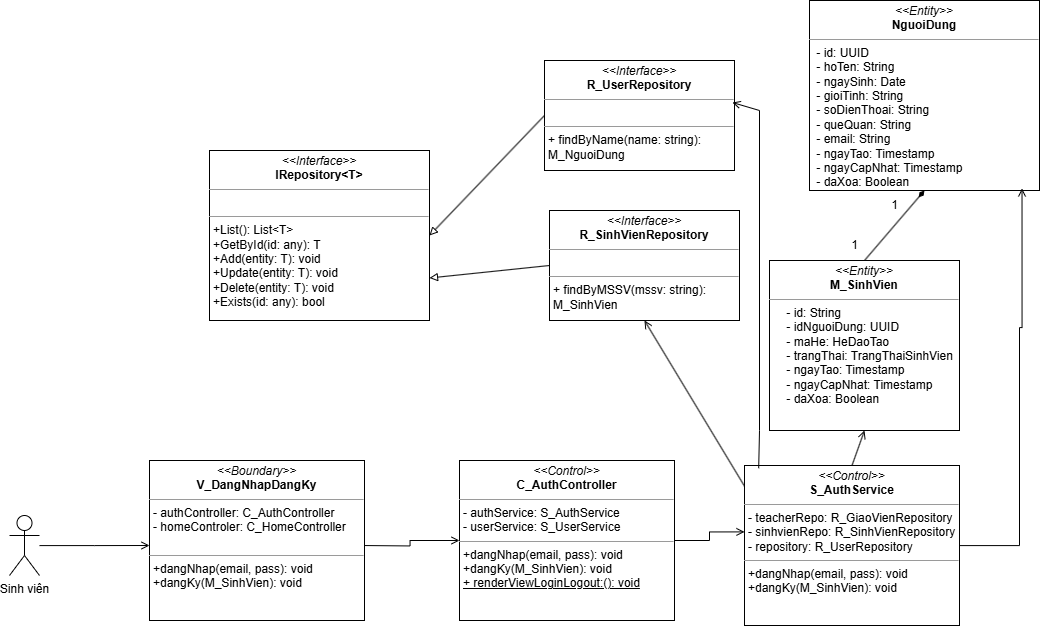

The diagram above was exported from draw.io. Its source (the exported page's mxGraphModel, read from the mxfile embedded in the PNG):
<mxGraphModel dx="1764" dy="2002" grid="1" gridSize="10" guides="1" tooltips="1" connect="1" arrows="1" fold="1" page="1" pageScale="1" pageWidth="850" pageHeight="1100" background="none" math="0" shadow="0">
  <root>
    <mxCell id="0" />
    <mxCell id="1" parent="0" />
    <mxCell id="klWV4Ag5THEcsDGoQwFA-8" style="edgeStyle=orthogonalEdgeStyle;rounded=0;orthogonalLoop=1;jettySize=auto;html=1;entryX=0;entryY=0.5;entryDx=0;entryDy=0;endArrow=open;endFill=0;" parent="1" source="vxewiHkBcCFbYGl57C8Q-1" edge="1">
      <mxGeometry relative="1" as="geometry">
        <mxPoint x="690" y="475" as="targetPoint" />
        <mxPoint x="540" y="475" as="sourcePoint" />
      </mxGeometry>
    </mxCell>
    <mxCell id="vxewiHkBcCFbYGl57C8Q-1" value="Sinh viên" style="shape=umlActor;verticalLabelPosition=bottom;verticalAlign=top;html=1;outlineConnect=0;" parent="1" vertex="1">
      <mxGeometry x="550" y="445" width="30" height="60" as="geometry" />
    </mxCell>
    <mxCell id="vxewiHkBcCFbYGl57C8Q-9" value="&lt;p style=&quot;margin:0px;margin-top:4px;text-align:center;&quot;&gt;&lt;i&gt;&amp;lt;&amp;lt;Interface&amp;gt;&amp;gt;&lt;/i&gt;&lt;br&gt;&lt;b&gt;IRepository&amp;lt;T&amp;gt;&lt;/b&gt;&lt;/p&gt;&lt;hr size=&quot;1&quot;&gt;&lt;p style=&quot;margin:0px;margin-left:4px;&quot;&gt;&lt;br&gt;&lt;/p&gt;&lt;hr size=&quot;1&quot;&gt;&lt;p style=&quot;margin: 0px 0px 0px 4px;&quot;&gt;+List(): List&amp;lt;T&amp;gt;&amp;nbsp; &amp;nbsp; &amp;nbsp; &amp;nbsp; &amp;nbsp; &amp;nbsp; &amp;nbsp; &amp;nbsp;&lt;/p&gt;&lt;p style=&quot;margin: 0px 0px 0px 4px;&quot;&gt;+GetById(id: any): T&amp;nbsp; &amp;nbsp; &amp;nbsp; &amp;nbsp; &amp;nbsp; &amp;nbsp;&lt;/p&gt;&lt;p style=&quot;margin: 0px 0px 0px 4px;&quot;&gt;+Add(entity: T): void&amp;nbsp; &amp;nbsp; &amp;nbsp; &amp;nbsp; &amp;nbsp;&amp;nbsp;&lt;/p&gt;&lt;p style=&quot;margin: 0px 0px 0px 4px;&quot;&gt;+Update(entity: T): void&amp;nbsp; &amp;nbsp; &amp;nbsp; &amp;nbsp;&lt;/p&gt;&lt;p style=&quot;margin: 0px 0px 0px 4px;&quot;&gt;+Delete(entity: T): void&amp;nbsp; &amp;nbsp; &amp;nbsp; &amp;nbsp;&lt;/p&gt;&lt;p style=&quot;margin: 0px 0px 0px 4px;&quot;&gt;+Exists(id: any): bool&amp;nbsp;&lt;/p&gt;" style="verticalAlign=top;align=left;overflow=fill;fontSize=12;fontFamily=Helvetica;html=1;rounded=0;shadow=0;comic=0;labelBackgroundColor=none;strokeWidth=1" parent="1" vertex="1">
      <mxGeometry x="750" y="80" width="220" height="170" as="geometry" />
    </mxCell>
    <mxCell id="vxewiHkBcCFbYGl57C8Q-16" value="" style="endArrow=block;html=1;rounded=0;exitX=0;exitY=0.5;exitDx=0;exitDy=0;entryX=1;entryY=0.75;entryDx=0;entryDy=0;endFill=0;" parent="1" source="XnIxh9lkRUUDwpkoOnCn-7" target="vxewiHkBcCFbYGl57C8Q-9" edge="1">
      <mxGeometry width="50" height="50" relative="1" as="geometry">
        <mxPoint x="1080" y="205" as="sourcePoint" />
        <mxPoint x="590" y="340" as="targetPoint" />
      </mxGeometry>
    </mxCell>
    <mxCell id="klWV4Ag5THEcsDGoQwFA-9" value="" style="edgeStyle=orthogonalEdgeStyle;rounded=0;orthogonalLoop=1;jettySize=auto;html=1;endArrow=open;endFill=0;entryX=0;entryY=0.5;entryDx=0;entryDy=0;" parent="1" target="XnIxh9lkRUUDwpkoOnCn-3" edge="1">
      <mxGeometry relative="1" as="geometry">
        <mxPoint x="900" y="475" as="sourcePoint" />
        <mxPoint x="1025" y="475.090909090909" as="targetPoint" />
      </mxGeometry>
    </mxCell>
    <mxCell id="klWV4Ag5THEcsDGoQwFA-10" value="" style="edgeStyle=orthogonalEdgeStyle;rounded=0;orthogonalLoop=1;jettySize=auto;html=1;endArrow=open;endFill=0;exitX=1;exitY=0.5;exitDx=0;exitDy=0;entryX=0;entryY=0.415;entryDx=0;entryDy=0;entryPerimeter=0;" parent="1" source="XnIxh9lkRUUDwpkoOnCn-3" target="XnIxh9lkRUUDwpkoOnCn-4" edge="1">
      <mxGeometry relative="1" as="geometry">
        <mxPoint x="1275" y="475" as="sourcePoint" />
        <mxPoint x="1340" y="475.090909090909" as="targetPoint" />
      </mxGeometry>
    </mxCell>
    <mxCell id="klWV4Ag5THEcsDGoQwFA-12" value="" style="endArrow=open;html=1;rounded=0;exitX=0.012;exitY=0.156;exitDx=0;exitDy=0;entryX=0.5;entryY=1;entryDx=0;entryDy=0;endFill=0;exitPerimeter=0;" parent="1" source="XnIxh9lkRUUDwpkoOnCn-4" target="XnIxh9lkRUUDwpkoOnCn-7" edge="1">
      <mxGeometry width="50" height="50" relative="1" as="geometry">
        <mxPoint x="1402.5" y="380" as="sourcePoint" />
        <mxPoint x="1170" y="260" as="targetPoint" />
      </mxGeometry>
    </mxCell>
    <mxCell id="XnIxh9lkRUUDwpkoOnCn-2" value="&lt;p style=&quot;margin:0px;margin-top:4px;text-align:center;&quot;&gt;&lt;i&gt;&amp;lt;&amp;lt;Boundary&amp;gt;&amp;gt;&lt;/i&gt;&lt;br&gt;&lt;b&gt;V_DangNhapDangKy&lt;/b&gt;&lt;/p&gt;&lt;hr size=&quot;1&quot;&gt;&lt;p style=&quot;margin:0px;margin-left:4px;&quot;&gt;- authController: C_AuthController&lt;/p&gt;&lt;p style=&quot;margin:0px;margin-left:4px;&quot;&gt;- homeControler: C_HomeController&lt;/p&gt;&lt;div&gt;&lt;br&gt;&lt;/div&gt;&lt;hr size=&quot;1&quot;&gt;&lt;p style=&quot;margin:0px;margin-left:4px;&quot;&gt;+dangNhap(email, pass): void&lt;/p&gt;&lt;p style=&quot;margin:0px;margin-left:4px;&quot;&gt;+dangKy(M_SinhVien): void&lt;/p&gt;" style="verticalAlign=top;align=left;overflow=fill;fontSize=12;fontFamily=Helvetica;html=1;rounded=0;shadow=0;comic=0;labelBackgroundColor=none;strokeWidth=1" vertex="1" parent="1">
      <mxGeometry x="690" y="390" width="215" height="160" as="geometry" />
    </mxCell>
    <mxCell id="XnIxh9lkRUUDwpkoOnCn-3" value="&lt;p style=&quot;margin:0px;margin-top:4px;text-align:center;&quot;&gt;&lt;i&gt;&amp;lt;&amp;lt;Control&amp;gt;&amp;gt;&lt;/i&gt;&lt;br&gt;&lt;b&gt;C_AuthController&lt;/b&gt;&lt;/p&gt;&lt;hr size=&quot;1&quot;&gt;&lt;p style=&quot;margin:0px;margin-left:4px;&quot;&gt;- authService: S_AuthService&lt;/p&gt;&lt;p style=&quot;margin:0px;margin-left:4px;&quot;&gt;- userService: S_UserService&lt;/p&gt;&lt;hr size=&quot;1&quot;&gt;&lt;p style=&quot;margin:0px;margin-left:4px;&quot;&gt;+dangNhap(email, pass): void&lt;/p&gt;&lt;p style=&quot;margin:0px;margin-left:4px;&quot;&gt;+dangKy(M_SinhVien): void&lt;/p&gt;&lt;p style=&quot;margin:0px;margin-left:4px;&quot;&gt;&lt;u&gt;+ renderViewLoginLogout:(): void&lt;/u&gt;&lt;/p&gt;" style="verticalAlign=top;align=left;overflow=fill;fontSize=12;fontFamily=Helvetica;html=1;rounded=0;shadow=0;comic=0;labelBackgroundColor=none;strokeWidth=1" vertex="1" parent="1">
      <mxGeometry x="1000" y="390" width="215" height="160" as="geometry" />
    </mxCell>
    <mxCell id="XnIxh9lkRUUDwpkoOnCn-4" value="&lt;p style=&quot;margin:0px;margin-top:4px;text-align:center;&quot;&gt;&lt;i&gt;&amp;lt;&amp;lt;Control&amp;gt;&amp;gt;&lt;/i&gt;&lt;br&gt;&lt;b&gt;S_AuthService&lt;/b&gt;&lt;/p&gt;&lt;hr size=&quot;1&quot;&gt;&lt;p style=&quot;margin:0px;margin-left:4px;&quot;&gt;&lt;span style=&quot;background-color: transparent; color: light-dark(rgb(0, 0, 0), rgb(255, 255, 255));&quot;&gt;- teacherRepo: R_GiaoVienRepository&lt;/span&gt;&lt;/p&gt;&lt;p style=&quot;margin:0px;margin-left:4px;&quot;&gt;- sinhvienRepo: R_SinhVienRepository&lt;/p&gt;&lt;p style=&quot;margin:0px;margin-left:4px;&quot;&gt;- repository: R_UserRepository&lt;/p&gt;&lt;hr size=&quot;1&quot;&gt;&lt;p style=&quot;margin:0px;margin-left:4px;&quot;&gt;+dangNhap(email, pass): void&lt;/p&gt;&lt;p style=&quot;margin:0px;margin-left:4px;&quot;&gt;+dangKy(M_SinhVien): void&lt;/p&gt;" style="verticalAlign=top;align=left;overflow=fill;fontSize=12;fontFamily=Helvetica;html=1;rounded=0;shadow=0;comic=0;labelBackgroundColor=none;strokeWidth=1" vertex="1" parent="1">
      <mxGeometry x="1285" y="395" width="215" height="160" as="geometry" />
    </mxCell>
    <mxCell id="XnIxh9lkRUUDwpkoOnCn-6" value="&lt;p style=&quot;margin:0px;margin-top:4px;text-align:center;&quot;&gt;&lt;i&gt;&amp;lt;&amp;lt;Entity&amp;gt;&amp;gt;&lt;/i&gt;&lt;br&gt;&lt;b&gt;M_SinhVien&lt;/b&gt;&lt;/p&gt;&lt;hr size=&quot;1&quot;&gt;&lt;p style=&quot;margin:0px;margin-left:4px;&quot;&gt;&amp;nbsp; &amp;nbsp; - id: String&lt;/p&gt;&lt;p style=&quot;margin:0px;margin-left:4px;&quot;&gt;&amp;nbsp; &amp;nbsp; - idNguoiDung: UUID&lt;/p&gt;&lt;p style=&quot;margin:0px;margin-left:4px;&quot;&gt;&amp;nbsp; &amp;nbsp; - maHe: HeDaoTao&lt;/p&gt;&lt;p style=&quot;margin:0px;margin-left:4px;&quot;&gt;&amp;nbsp; &amp;nbsp; - trangThai: TrangThaiSinhVien&lt;/p&gt;&lt;p style=&quot;margin:0px;margin-left:4px;&quot;&gt;&amp;nbsp; &amp;nbsp; - ngayTao: Timestamp&lt;/p&gt;&lt;p style=&quot;margin:0px;margin-left:4px;&quot;&gt;&amp;nbsp; &amp;nbsp; - ngayCapNhat: Timestamp&lt;/p&gt;&lt;p style=&quot;margin:0px;margin-left:4px;&quot;&gt;&amp;nbsp; &amp;nbsp; - daXoa: Boolean&lt;/p&gt;" style="verticalAlign=top;align=left;overflow=fill;fontSize=12;fontFamily=Helvetica;html=1;rounded=0;shadow=0;comic=0;labelBackgroundColor=none;strokeWidth=1" vertex="1" parent="1">
      <mxGeometry x="1310" y="190" width="190" height="170" as="geometry" />
    </mxCell>
    <mxCell id="XnIxh9lkRUUDwpkoOnCn-7" value="&lt;p style=&quot;margin:0px;margin-top:4px;text-align:center;&quot;&gt;&lt;i&gt;&amp;lt;&amp;lt;Interface&amp;gt;&amp;gt;&lt;/i&gt;&lt;br&gt;&lt;b&gt;R_SinhVienRepository&lt;/b&gt;&lt;/p&gt;&lt;hr size=&quot;1&quot;&gt;&lt;p style=&quot;margin:0px;margin-left:4px;&quot;&gt;&lt;br&gt;&lt;/p&gt;&lt;hr size=&quot;1&quot;&gt;&lt;p style=&quot;margin: 0px 0px 0px 4px;&quot;&gt;+ findByMSSV(mssv: string):&amp;nbsp;&lt;/p&gt;&lt;p style=&quot;margin: 0px 0px 0px 4px;&quot;&gt;M_SinhVien&lt;/p&gt;" style="verticalAlign=top;align=left;overflow=fill;fontSize=12;fontFamily=Helvetica;html=1;rounded=0;shadow=0;comic=0;labelBackgroundColor=none;strokeWidth=1" vertex="1" parent="1">
      <mxGeometry x="1090" y="140" width="190" height="110" as="geometry" />
    </mxCell>
    <mxCell id="XnIxh9lkRUUDwpkoOnCn-8" value="&lt;p style=&quot;margin:0px;margin-top:4px;text-align:center;&quot;&gt;&lt;i&gt;&amp;lt;&amp;lt;Interface&amp;gt;&amp;gt;&lt;/i&gt;&lt;br&gt;&lt;b&gt;R_UserRepository&lt;/b&gt;&lt;/p&gt;&lt;hr size=&quot;1&quot;&gt;&lt;p style=&quot;margin:0px;margin-left:4px;&quot;&gt;&lt;br&gt;&lt;/p&gt;&lt;hr size=&quot;1&quot;&gt;&lt;p style=&quot;margin: 0px 0px 0px 4px;&quot;&gt;+ findByName(name: string):&amp;nbsp;&lt;/p&gt;&lt;p style=&quot;margin: 0px 0px 0px 4px;&quot;&gt;M_NguoiDung&lt;/p&gt;" style="verticalAlign=top;align=left;overflow=fill;fontSize=12;fontFamily=Helvetica;html=1;rounded=0;shadow=0;comic=0;labelBackgroundColor=none;strokeWidth=1" vertex="1" parent="1">
      <mxGeometry x="1085" y="-10" width="190" height="110" as="geometry" />
    </mxCell>
    <mxCell id="XnIxh9lkRUUDwpkoOnCn-9" value="&lt;p style=&quot;margin:0px;margin-top:4px;text-align:center;&quot;&gt;&lt;i&gt;&amp;lt;&amp;lt;Entity&amp;gt;&amp;gt;&lt;/i&gt;&lt;br&gt;&lt;b&gt;NguoiDung&lt;/b&gt;&lt;/p&gt;&lt;hr size=&quot;1&quot;&gt;&lt;p style=&quot;margin:0px;margin-left:4px;&quot;&gt;&lt;span style=&quot;background-color: transparent;&quot;&gt;&amp;nbsp;- id: UUID&lt;/span&gt;&lt;/p&gt;&lt;p style=&quot;margin:0px;margin-left:4px;&quot;&gt;&amp;nbsp;- hoTen: String&lt;/p&gt;&lt;p style=&quot;margin:0px;margin-left:4px;&quot;&gt;&amp;nbsp;- ngaySinh: Date&lt;/p&gt;&lt;p style=&quot;margin:0px;margin-left:4px;&quot;&gt;&amp;nbsp;- gioiTinh: String&lt;/p&gt;&lt;p style=&quot;margin:0px;margin-left:4px;&quot;&gt;&amp;nbsp;- soDienThoai: String&lt;/p&gt;&lt;p style=&quot;margin:0px;margin-left:4px;&quot;&gt;&amp;nbsp;- queQuan: String&lt;/p&gt;&lt;p style=&quot;margin:0px;margin-left:4px;&quot;&gt;&amp;nbsp;- email: String&lt;/p&gt;&lt;p style=&quot;margin:0px;margin-left:4px;&quot;&gt;&amp;nbsp;- ngayTao: Timestamp&lt;/p&gt;&lt;p style=&quot;margin:0px;margin-left:4px;&quot;&gt;&amp;nbsp;- ngayCapNhat: Timestamp&lt;/p&gt;&lt;p style=&quot;margin:0px;margin-left:4px;&quot;&gt;&amp;nbsp;- daXoa: Boolean&lt;/p&gt;" style="verticalAlign=top;align=left;overflow=fill;fontSize=12;fontFamily=Helvetica;html=1;rounded=0;shadow=0;comic=0;labelBackgroundColor=none;strokeWidth=1" vertex="1" parent="1">
      <mxGeometry x="1350" y="-70" width="230" height="190" as="geometry" />
    </mxCell>
    <mxCell id="XnIxh9lkRUUDwpkoOnCn-10" value="" style="endArrow=block;html=1;rounded=0;exitX=0;exitY=0.5;exitDx=0;exitDy=0;entryX=1;entryY=0.5;entryDx=0;entryDy=0;endFill=0;" edge="1" parent="1" source="XnIxh9lkRUUDwpkoOnCn-8" target="vxewiHkBcCFbYGl57C8Q-9">
      <mxGeometry width="50" height="50" relative="1" as="geometry">
        <mxPoint x="1170" y="90" as="sourcePoint" />
        <mxPoint x="1050" y="103" as="targetPoint" />
      </mxGeometry>
    </mxCell>
    <mxCell id="XnIxh9lkRUUDwpkoOnCn-11" value="" style="endArrow=open;html=1;rounded=0;exitX=0.066;exitY=0.017;exitDx=0;exitDy=0;exitPerimeter=0;entryX=0.989;entryY=0.382;entryDx=0;entryDy=0;entryPerimeter=0;endFill=0;" edge="1" parent="1" source="XnIxh9lkRUUDwpkoOnCn-4" target="XnIxh9lkRUUDwpkoOnCn-8">
      <mxGeometry width="50" height="50" relative="1" as="geometry">
        <mxPoint x="1270" y="380" as="sourcePoint" />
        <mxPoint x="1290" y="20" as="targetPoint" />
        <Array as="points">
          <mxPoint x="1300" y="360" />
          <mxPoint x="1300" y="40" />
        </Array>
      </mxGeometry>
    </mxCell>
    <mxCell id="XnIxh9lkRUUDwpkoOnCn-13" value="" style="endArrow=open;html=1;rounded=0;exitX=0.5;exitY=0;exitDx=0;exitDy=0;entryX=0.5;entryY=1;entryDx=0;entryDy=0;endFill=0;" edge="1" parent="1" source="XnIxh9lkRUUDwpkoOnCn-4" target="XnIxh9lkRUUDwpkoOnCn-6">
      <mxGeometry width="50" height="50" relative="1" as="geometry">
        <mxPoint x="1270" y="380" as="sourcePoint" />
        <mxPoint x="1320" y="330" as="targetPoint" />
      </mxGeometry>
    </mxCell>
    <mxCell id="XnIxh9lkRUUDwpkoOnCn-14" value="" style="endArrow=diamondThin;html=1;rounded=0;exitX=0.5;exitY=0;exitDx=0;exitDy=0;entryX=0.5;entryY=1;entryDx=0;entryDy=0;endFill=1;" edge="1" parent="1" source="XnIxh9lkRUUDwpkoOnCn-6" target="XnIxh9lkRUUDwpkoOnCn-9">
      <mxGeometry width="50" height="50" relative="1" as="geometry">
        <mxPoint x="138" y="160" as="sourcePoint" />
        <mxPoint x="36" y="300" as="targetPoint" />
      </mxGeometry>
    </mxCell>
    <mxCell id="XnIxh9lkRUUDwpkoOnCn-15" value="1" style="text;html=1;align=center;verticalAlign=middle;resizable=0;points=[];autosize=1;strokeColor=none;fillColor=none;" vertex="1" parent="1">
      <mxGeometry x="1380" y="160" width="30" height="30" as="geometry" />
    </mxCell>
    <mxCell id="XnIxh9lkRUUDwpkoOnCn-16" value="1" style="text;html=1;align=center;verticalAlign=middle;resizable=0;points=[];autosize=1;strokeColor=none;fillColor=none;" vertex="1" parent="1">
      <mxGeometry x="1420" y="120" width="30" height="30" as="geometry" />
    </mxCell>
    <mxCell id="XnIxh9lkRUUDwpkoOnCn-17" style="edgeStyle=orthogonalEdgeStyle;rounded=0;orthogonalLoop=1;jettySize=auto;html=1;entryX=0.924;entryY=0.989;entryDx=0;entryDy=0;entryPerimeter=0;endArrow=open;endFill=0;" edge="1" parent="1" source="XnIxh9lkRUUDwpkoOnCn-4" target="XnIxh9lkRUUDwpkoOnCn-9">
      <mxGeometry relative="1" as="geometry">
        <Array as="points">
          <mxPoint x="1560" y="475" />
          <mxPoint x="1560" y="257" />
          <mxPoint x="1563" y="257" />
        </Array>
      </mxGeometry>
    </mxCell>
  </root>
</mxGraphModel>